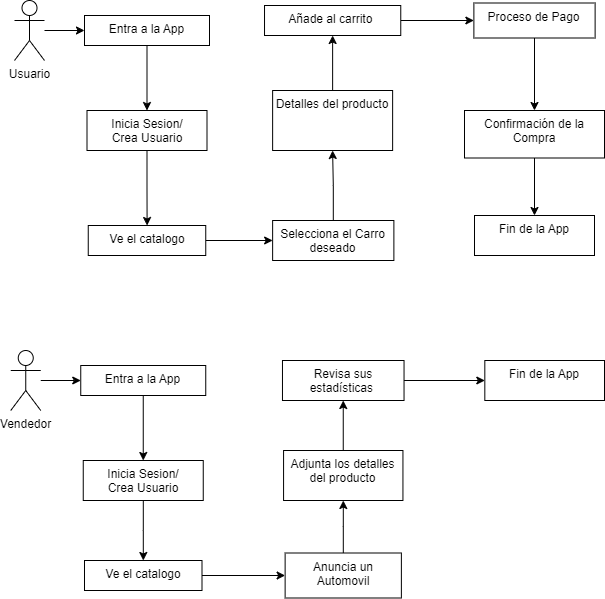

The diagram above was exported from draw.io. Its source (the exported page's mxGraphModel, read from the mxfile embedded in the PNG):
<mxGraphModel dx="1434" dy="746" grid="1" gridSize="10" guides="1" tooltips="1" connect="1" arrows="1" fold="1" page="1" pageScale="1" pageWidth="827" pageHeight="1169" math="0" shadow="0">
  <root>
    <mxCell id="0" />
    <mxCell id="1" parent="0" />
    <mxCell id="KXnWpmYuZP9x9hSkO3TR-3" value="" style="edgeStyle=orthogonalEdgeStyle;rounded=0;orthogonalLoop=1;jettySize=auto;html=1;" edge="1" parent="1" source="KXnWpmYuZP9x9hSkO3TR-1" target="KXnWpmYuZP9x9hSkO3TR-2">
      <mxGeometry relative="1" as="geometry" />
    </mxCell>
    <mxCell id="KXnWpmYuZP9x9hSkO3TR-1" value="Usuario" style="shape=umlActor;verticalLabelPosition=bottom;verticalAlign=top;html=1;outlineConnect=0;" vertex="1" parent="1">
      <mxGeometry x="70" y="40" width="30" height="60" as="geometry" />
    </mxCell>
    <mxCell id="KXnWpmYuZP9x9hSkO3TR-8" value="" style="edgeStyle=orthogonalEdgeStyle;rounded=0;orthogonalLoop=1;jettySize=auto;html=1;" edge="1" parent="1" source="KXnWpmYuZP9x9hSkO3TR-2" target="KXnWpmYuZP9x9hSkO3TR-7">
      <mxGeometry relative="1" as="geometry" />
    </mxCell>
    <mxCell id="KXnWpmYuZP9x9hSkO3TR-2" value="Entra a la App" style="whiteSpace=wrap;html=1;verticalAlign=top;" vertex="1" parent="1">
      <mxGeometry x="140" y="55" width="125" height="30" as="geometry" />
    </mxCell>
    <mxCell id="KXnWpmYuZP9x9hSkO3TR-4" value="" style="edgeStyle=orthogonalEdgeStyle;rounded=0;orthogonalLoop=1;jettySize=auto;html=1;" edge="1" parent="1" source="KXnWpmYuZP9x9hSkO3TR-5" target="KXnWpmYuZP9x9hSkO3TR-6">
      <mxGeometry relative="1" as="geometry" />
    </mxCell>
    <mxCell id="KXnWpmYuZP9x9hSkO3TR-5" value="Vendedor" style="shape=umlActor;verticalLabelPosition=bottom;verticalAlign=top;html=1;outlineConnect=0;" vertex="1" parent="1">
      <mxGeometry x="66.25" y="390" width="30" height="60" as="geometry" />
    </mxCell>
    <mxCell id="KXnWpmYuZP9x9hSkO3TR-24" value="" style="edgeStyle=orthogonalEdgeStyle;rounded=0;orthogonalLoop=1;jettySize=auto;html=1;" edge="1" parent="1" source="KXnWpmYuZP9x9hSkO3TR-6" target="KXnWpmYuZP9x9hSkO3TR-25">
      <mxGeometry relative="1" as="geometry">
        <mxPoint x="198.75" y="500" as="targetPoint" />
      </mxGeometry>
    </mxCell>
    <mxCell id="KXnWpmYuZP9x9hSkO3TR-6" value="Entra a la App" style="whiteSpace=wrap;html=1;verticalAlign=top;" vertex="1" parent="1">
      <mxGeometry x="136.25" y="405" width="125" height="30" as="geometry" />
    </mxCell>
    <mxCell id="KXnWpmYuZP9x9hSkO3TR-10" value="" style="edgeStyle=orthogonalEdgeStyle;rounded=0;orthogonalLoop=1;jettySize=auto;html=1;" edge="1" parent="1" source="KXnWpmYuZP9x9hSkO3TR-7" target="KXnWpmYuZP9x9hSkO3TR-9">
      <mxGeometry relative="1" as="geometry" />
    </mxCell>
    <mxCell id="KXnWpmYuZP9x9hSkO3TR-7" value="Inicia Sesion/&lt;div&gt;Crea Usuario&lt;/div&gt;" style="whiteSpace=wrap;html=1;verticalAlign=top;" vertex="1" parent="1">
      <mxGeometry x="142.5" y="150" width="120" height="40" as="geometry" />
    </mxCell>
    <mxCell id="KXnWpmYuZP9x9hSkO3TR-12" value="" style="edgeStyle=orthogonalEdgeStyle;rounded=0;orthogonalLoop=1;jettySize=auto;html=1;" edge="1" parent="1" source="KXnWpmYuZP9x9hSkO3TR-9" target="KXnWpmYuZP9x9hSkO3TR-11">
      <mxGeometry relative="1" as="geometry" />
    </mxCell>
    <mxCell id="KXnWpmYuZP9x9hSkO3TR-9" value="Ve el catalogo" style="whiteSpace=wrap;html=1;verticalAlign=top;" vertex="1" parent="1">
      <mxGeometry x="143.75" y="265" width="117.5" height="30" as="geometry" />
    </mxCell>
    <mxCell id="KXnWpmYuZP9x9hSkO3TR-31" value="" style="edgeStyle=orthogonalEdgeStyle;rounded=0;orthogonalLoop=1;jettySize=auto;html=1;" edge="1" parent="1" source="KXnWpmYuZP9x9hSkO3TR-11" target="KXnWpmYuZP9x9hSkO3TR-30">
      <mxGeometry relative="1" as="geometry" />
    </mxCell>
    <mxCell id="KXnWpmYuZP9x9hSkO3TR-11" value="Selecciona el Carro deseado" style="whiteSpace=wrap;html=1;verticalAlign=top;" vertex="1" parent="1">
      <mxGeometry x="328.13" y="260" width="121.25" height="40" as="geometry" />
    </mxCell>
    <mxCell id="KXnWpmYuZP9x9hSkO3TR-17" value="" style="edgeStyle=orthogonalEdgeStyle;rounded=0;orthogonalLoop=1;jettySize=auto;html=1;" edge="1" parent="1" source="KXnWpmYuZP9x9hSkO3TR-13" target="KXnWpmYuZP9x9hSkO3TR-16">
      <mxGeometry relative="1" as="geometry" />
    </mxCell>
    <mxCell id="KXnWpmYuZP9x9hSkO3TR-13" value="Añade al carrito&amp;nbsp;" style="whiteSpace=wrap;html=1;verticalAlign=top;" vertex="1" parent="1">
      <mxGeometry x="320.02" y="44.99999999999999" width="136.24" height="30" as="geometry" />
    </mxCell>
    <mxCell id="KXnWpmYuZP9x9hSkO3TR-20" value="" style="edgeStyle=orthogonalEdgeStyle;rounded=0;orthogonalLoop=1;jettySize=auto;html=1;" edge="1" parent="1" source="KXnWpmYuZP9x9hSkO3TR-16" target="KXnWpmYuZP9x9hSkO3TR-19">
      <mxGeometry relative="1" as="geometry" />
    </mxCell>
    <mxCell id="KXnWpmYuZP9x9hSkO3TR-16" value="Proceso de Pago" style="whiteSpace=wrap;html=1;verticalAlign=top;" vertex="1" parent="1">
      <mxGeometry x="529.38" y="42.5" width="121.24" height="35" as="geometry" />
    </mxCell>
    <mxCell id="KXnWpmYuZP9x9hSkO3TR-22" value="" style="edgeStyle=orthogonalEdgeStyle;rounded=0;orthogonalLoop=1;jettySize=auto;html=1;" edge="1" parent="1" source="KXnWpmYuZP9x9hSkO3TR-19" target="KXnWpmYuZP9x9hSkO3TR-21">
      <mxGeometry relative="1" as="geometry" />
    </mxCell>
    <mxCell id="KXnWpmYuZP9x9hSkO3TR-19" value="Confirmación de la&lt;div&gt;Compra&lt;/div&gt;" style="whiteSpace=wrap;html=1;verticalAlign=top;" vertex="1" parent="1">
      <mxGeometry x="520" y="150" width="140" height="47.5" as="geometry" />
    </mxCell>
    <mxCell id="KXnWpmYuZP9x9hSkO3TR-21" value="Fin de la App" style="whiteSpace=wrap;html=1;verticalAlign=top;" vertex="1" parent="1">
      <mxGeometry x="530" y="255" width="120" height="40" as="geometry" />
    </mxCell>
    <mxCell id="KXnWpmYuZP9x9hSkO3TR-27" style="edgeStyle=orthogonalEdgeStyle;rounded=0;orthogonalLoop=1;jettySize=auto;html=1;" edge="1" parent="1" source="KXnWpmYuZP9x9hSkO3TR-25" target="KXnWpmYuZP9x9hSkO3TR-26">
      <mxGeometry relative="1" as="geometry" />
    </mxCell>
    <mxCell id="KXnWpmYuZP9x9hSkO3TR-25" value="Inicia Sesion/&lt;div&gt;Crea Usuario&lt;/div&gt;" style="whiteSpace=wrap;html=1;verticalAlign=top;" vertex="1" parent="1">
      <mxGeometry x="138.75" y="500" width="120" height="40" as="geometry" />
    </mxCell>
    <mxCell id="KXnWpmYuZP9x9hSkO3TR-29" value="" style="edgeStyle=orthogonalEdgeStyle;rounded=0;orthogonalLoop=1;jettySize=auto;html=1;" edge="1" parent="1" source="KXnWpmYuZP9x9hSkO3TR-26" target="KXnWpmYuZP9x9hSkO3TR-28">
      <mxGeometry relative="1" as="geometry" />
    </mxCell>
    <mxCell id="KXnWpmYuZP9x9hSkO3TR-26" value="Ve el catalogo" style="whiteSpace=wrap;html=1;verticalAlign=top;" vertex="1" parent="1">
      <mxGeometry x="140" y="600" width="117.5" height="30" as="geometry" />
    </mxCell>
    <mxCell id="KXnWpmYuZP9x9hSkO3TR-34" value="" style="edgeStyle=orthogonalEdgeStyle;rounded=0;orthogonalLoop=1;jettySize=auto;html=1;" edge="1" parent="1" source="KXnWpmYuZP9x9hSkO3TR-28" target="KXnWpmYuZP9x9hSkO3TR-33">
      <mxGeometry relative="1" as="geometry" />
    </mxCell>
    <mxCell id="KXnWpmYuZP9x9hSkO3TR-28" value="Anuncia un Automovil" style="whiteSpace=wrap;html=1;verticalAlign=top;" vertex="1" parent="1">
      <mxGeometry x="340.63" y="592.5" width="116.25" height="45" as="geometry" />
    </mxCell>
    <mxCell id="KXnWpmYuZP9x9hSkO3TR-32" style="edgeStyle=orthogonalEdgeStyle;rounded=0;orthogonalLoop=1;jettySize=auto;html=1;" edge="1" parent="1" source="KXnWpmYuZP9x9hSkO3TR-30" target="KXnWpmYuZP9x9hSkO3TR-13">
      <mxGeometry relative="1" as="geometry" />
    </mxCell>
    <mxCell id="KXnWpmYuZP9x9hSkO3TR-30" value="Detalles del producto" style="whiteSpace=wrap;html=1;verticalAlign=top;" vertex="1" parent="1">
      <mxGeometry x="328.135" y="130" width="120" height="60" as="geometry" />
    </mxCell>
    <mxCell id="KXnWpmYuZP9x9hSkO3TR-36" value="" style="edgeStyle=orthogonalEdgeStyle;rounded=0;orthogonalLoop=1;jettySize=auto;html=1;" edge="1" parent="1" source="KXnWpmYuZP9x9hSkO3TR-33" target="KXnWpmYuZP9x9hSkO3TR-35">
      <mxGeometry relative="1" as="geometry" />
    </mxCell>
    <mxCell id="KXnWpmYuZP9x9hSkO3TR-33" value="Adjunta los detalles del producto" style="whiteSpace=wrap;html=1;verticalAlign=top;" vertex="1" parent="1">
      <mxGeometry x="339.07" y="490" width="119.37" height="50" as="geometry" />
    </mxCell>
    <mxCell id="KXnWpmYuZP9x9hSkO3TR-39" value="" style="edgeStyle=orthogonalEdgeStyle;rounded=0;orthogonalLoop=1;jettySize=auto;html=1;" edge="1" parent="1" source="KXnWpmYuZP9x9hSkO3TR-35" target="KXnWpmYuZP9x9hSkO3TR-38">
      <mxGeometry relative="1" as="geometry" />
    </mxCell>
    <mxCell id="KXnWpmYuZP9x9hSkO3TR-35" value="Revisa sus estadísticas&amp;nbsp;" style="whiteSpace=wrap;html=1;verticalAlign=top;" vertex="1" parent="1">
      <mxGeometry x="337.96999999999997" y="400" width="121.57" height="40" as="geometry" />
    </mxCell>
    <mxCell id="KXnWpmYuZP9x9hSkO3TR-38" value="Fin de la App" style="whiteSpace=wrap;html=1;verticalAlign=top;" vertex="1" parent="1">
      <mxGeometry x="540.32" y="400" width="119.68" height="40" as="geometry" />
    </mxCell>
  </root>
</mxGraphModel>